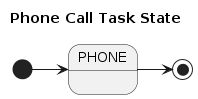

The diagram above was rendered by PlantUML. Its source (embedded in the PNG):
@startuml
title Phone Call Task State
[*] -> PHONE
PHONE -> [*]
@enduml